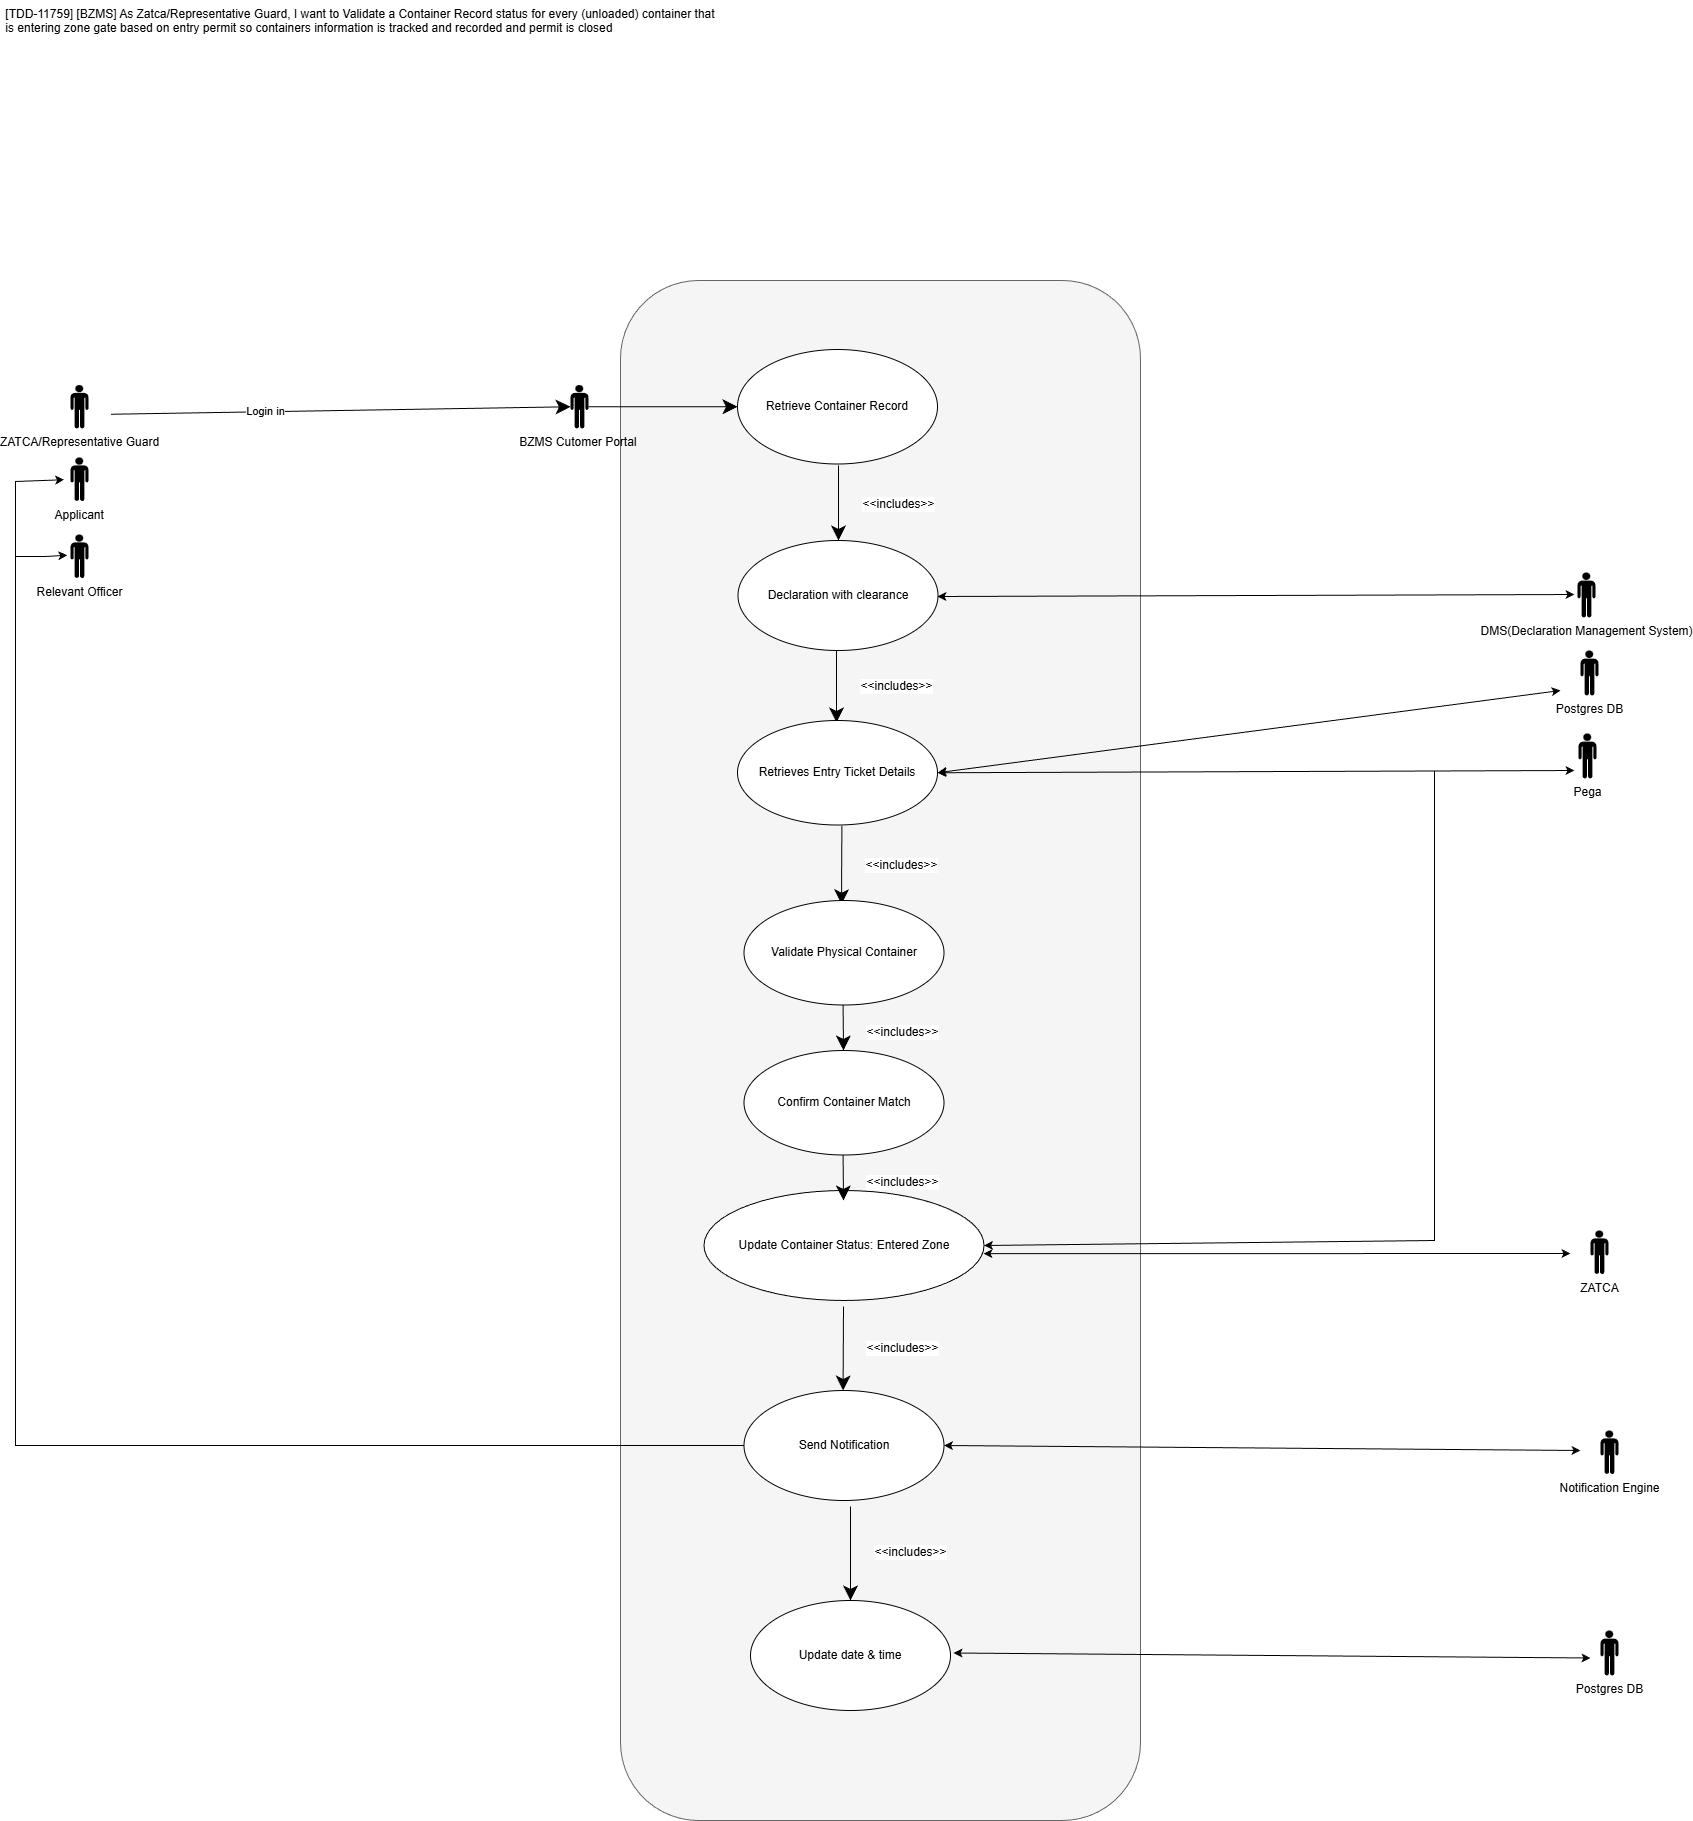

The diagram above was exported from draw.io. Its source (the exported page's mxGraphModel, read from the mxfile embedded in the PNG):
<mxGraphModel dx="1025" dy="463" grid="1" gridSize="10" guides="1" tooltips="1" connect="1" arrows="1" fold="1" page="1" pageScale="1" pageWidth="850" pageHeight="1100" math="0" shadow="0">
  <root>
    <mxCell id="0" />
    <mxCell id="1" parent="0" />
    <mxCell id="c7g3m1qx98lq3Wwg-3Nu-1" parent="1" style="rounded=1;whiteSpace=wrap;html=1;fillColor=#f5f5f5;fontColor=#333333;strokeColor=#666666;" value="" vertex="1">
      <mxGeometry height="1540" width="520" x="1030" y="530" as="geometry" />
    </mxCell>
    <mxCell id="c7g3m1qx98lq3Wwg-3Nu-3" parent="1" style="ellipse;whiteSpace=wrap;html=1;container=0;" value="Retrieve Container Record" vertex="1">
      <mxGeometry height="114.5" width="200" x="1147" y="599" as="geometry" />
    </mxCell>
    <mxCell id="c7g3m1qx98lq3Wwg-3Nu-4" parent="1" style="ellipse;whiteSpace=wrap;html=1;container=0;" value="Update Container Status: Entered Zone" vertex="1">
      <mxGeometry height="110" width="280" x="1113.5" y="1440" as="geometry" />
    </mxCell>
    <mxCell id="c7g3m1qx98lq3Wwg-3Nu-8" parent="1" style="ellipse;whiteSpace=wrap;html=1;container=0;" value="&lt;div&gt;Send Notification&lt;/div&gt;" vertex="1">
      <mxGeometry height="110" width="200" x="1153.5" y="1640" as="geometry" />
    </mxCell>
    <mxCell id="c7g3m1qx98lq3Wwg-3Nu-11" parent="1" style="shape=mxgraph.signs.people.man_1;html=1;pointerEvents=1;fillColor=#000000;strokeColor=none;verticalLabelPosition=bottom;verticalAlign=top;align=center;" value="Pega" vertex="1">
      <mxGeometry height="45" width="18" x="1988" y="983" as="geometry" />
    </mxCell>
    <mxCell id="c7g3m1qx98lq3Wwg-3Nu-17" edge="1" parent="1" style="endArrow=classic;endSize=12;html=1;rounded=0;fontSize=12;exitX=0.5;exitY=1;exitDx=0;exitDy=0;endFill=1;" value="">
      <mxGeometry relative="1" width="160" as="geometry">
        <mxPoint x="1246" y="897" as="sourcePoint" />
        <mxPoint x="1246" y="972" as="targetPoint" />
      </mxGeometry>
    </mxCell>
    <mxCell id="c7g3m1qx98lq3Wwg-3Nu-18" connectable="0" parent="c7g3m1qx98lq3Wwg-3Nu-17" style="edgeLabel;html=1;align=center;verticalAlign=middle;resizable=0;points=[];" value="&lt;span style=&quot;font-size: 12px;&quot;&gt;&amp;lt;&amp;lt;includes&amp;gt;&amp;gt;&lt;/span&gt;" vertex="1">
      <mxGeometry relative="1" x="-0.275" y="2" as="geometry">
        <mxPoint x="57" y="11" as="offset" />
      </mxGeometry>
    </mxCell>
    <mxCell id="c7g3m1qx98lq3Wwg-3Nu-19" edge="1" parent="1" source="c7g3m1qx98lq3Wwg-3Nu-65" style="endArrow=classic;endSize=12;html=1;rounded=0;fontSize=12;exitX=0.522;exitY=1.007;exitDx=0;exitDy=0;entryX=0.478;entryY=-0.03;entryDx=0;entryDy=0;endFill=1;entryPerimeter=0;exitPerimeter=0;" value="">
      <mxGeometry relative="1" width="160" as="geometry">
        <mxPoint x="1251.4" y="1079" as="sourcePoint" />
        <mxPoint x="1251" y="1153.7" as="targetPoint" />
      </mxGeometry>
    </mxCell>
    <mxCell id="c7g3m1qx98lq3Wwg-3Nu-20" connectable="0" parent="c7g3m1qx98lq3Wwg-3Nu-19" style="edgeLabel;html=1;align=center;verticalAlign=middle;resizable=0;points=[];" value="&lt;span style=&quot;font-size: 12px;&quot;&gt;&amp;lt;&amp;lt;includes&amp;gt;&amp;gt;&lt;/span&gt;" vertex="1">
      <mxGeometry relative="1" x="-0.275" y="2" as="geometry">
        <mxPoint x="57" y="11" as="offset" />
      </mxGeometry>
    </mxCell>
    <mxCell id="c7g3m1qx98lq3Wwg-3Nu-21" edge="1" parent="1" style="endArrow=classic;endSize=12;html=1;rounded=0;fontSize=12;exitX=0.5;exitY=1;exitDx=0;exitDy=0;endFill=1;" value="">
      <mxGeometry relative="1" width="160" as="geometry">
        <mxPoint x="1252.99" y="1556" as="sourcePoint" />
        <mxPoint x="1252.59" y="1640" as="targetPoint" />
      </mxGeometry>
    </mxCell>
    <mxCell id="c7g3m1qx98lq3Wwg-3Nu-22" connectable="0" parent="c7g3m1qx98lq3Wwg-3Nu-21" style="edgeLabel;html=1;align=center;verticalAlign=middle;resizable=0;points=[];" value="&lt;span style=&quot;font-size: 12px;&quot;&gt;&amp;lt;&amp;lt;includes&amp;gt;&amp;gt;&lt;/span&gt;" vertex="1">
      <mxGeometry relative="1" x="-0.275" y="2" as="geometry">
        <mxPoint x="57" y="11" as="offset" />
      </mxGeometry>
    </mxCell>
    <mxCell id="c7g3m1qx98lq3Wwg-3Nu-28" parent="1" style="text;whiteSpace=wrap;" value=" [TDD-11759] [BZMS] As Zatca/Representative Guard, I want to Validate a Container Record status for every (unloaded) container that &#10; is entering zone gate based on entry permit so containers information is tracked and recorded and permit is closed" vertex="1">
      <mxGeometry height="40" width="790" x="410" y="250" as="geometry" />
    </mxCell>
    <mxCell id="c7g3m1qx98lq3Wwg-3Nu-29" parent="1" style="shape=mxgraph.signs.people.man_1;html=1;pointerEvents=1;fillColor=#000000;strokeColor=none;verticalLabelPosition=bottom;verticalAlign=top;align=center;" value="ZATCA/Representative Guard" vertex="1">
      <mxGeometry height="43.5" width="18" x="480" y="634.5" as="geometry" />
    </mxCell>
    <mxCell id="c7g3m1qx98lq3Wwg-3Nu-30" parent="1" style="shape=mxgraph.signs.people.man_1;html=1;pointerEvents=1;fillColor=#000000;strokeColor=none;verticalLabelPosition=bottom;verticalAlign=top;align=center;" value="Relevant Officer" vertex="1">
      <mxGeometry height="43.5" width="18" x="480" y="784" as="geometry" />
    </mxCell>
    <mxCell id="c7g3m1qx98lq3Wwg-3Nu-31" edge="1" parent="1" style="endArrow=classic;endSize=12;html=1;rounded=0;fontSize=12;endFill=1;entryX=0;entryY=0.5;entryDx=0;entryDy=0;entryPerimeter=0;" target="zKFIhpgDu7wU8LM5u-HG-1" value="">
      <mxGeometry relative="1" width="160" as="geometry">
        <mxPoint x="520.5" y="663.75" as="sourcePoint" />
        <mxPoint x="1153.4999999999995" y="380" as="targetPoint" />
      </mxGeometry>
    </mxCell>
    <mxCell id="c7g3m1qx98lq3Wwg-3Nu-32" connectable="0" parent="c7g3m1qx98lq3Wwg-3Nu-31" style="edgeLabel;html=1;align=center;verticalAlign=middle;resizable=0;points=[];" value="Login in" vertex="1">
      <mxGeometry relative="1" x="-0.3237" y="1" as="geometry">
        <mxPoint x="-1" as="offset" />
      </mxGeometry>
    </mxCell>
    <mxCell id="c7g3m1qx98lq3Wwg-3Nu-33" parent="1" style="shape=mxgraph.signs.people.man_1;html=1;pointerEvents=1;fillColor=#000000;strokeColor=none;verticalLabelPosition=bottom;verticalAlign=top;align=center;" value="&amp;nbsp;Applicant&amp;nbsp;" vertex="1">
      <mxGeometry height="43.5" width="18" x="480" y="707" as="geometry" />
    </mxCell>
    <mxCell id="c7g3m1qx98lq3Wwg-3Nu-36" edge="1" parent="1" source="c7g3m1qx98lq3Wwg-3Nu-65" style="endArrow=classic;startArrow=classic;html=1;rounded=0;entryX=0;entryY=0.5;entryDx=0;entryDy=0;entryPerimeter=0;exitX=1;exitY=0.5;exitDx=0;exitDy=0;" value="">
      <mxGeometry height="50" relative="1" width="50" as="geometry">
        <mxPoint x="1346" y="1024.5" as="sourcePoint" />
        <mxPoint x="1983.9999999999995" y="1019.9999999999998" as="targetPoint" />
      </mxGeometry>
    </mxCell>
    <mxCell id="c7g3m1qx98lq3Wwg-3Nu-38" edge="1" parent="1" source="c7g3m1qx98lq3Wwg-3Nu-8" style="endArrow=classic;startArrow=classic;html=1;rounded=0;exitX=1;exitY=0.5;exitDx=0;exitDy=0;" value="">
      <mxGeometry height="50" relative="1" width="50" as="geometry">
        <mxPoint x="1375" y="1693.25" as="sourcePoint" />
        <mxPoint x="1990" y="1700" as="targetPoint" />
      </mxGeometry>
    </mxCell>
    <mxCell id="c7g3m1qx98lq3Wwg-3Nu-44" edge="1" parent="1" style="endArrow=classic;html=1;rounded=0;entryX=1;entryY=0.5;entryDx=0;entryDy=0;" target="c7g3m1qx98lq3Wwg-3Nu-4" value="">
      <mxGeometry height="50" relative="1" width="50" as="geometry">
        <Array as="points">
          <mxPoint x="1844" y="1210" />
          <mxPoint x="1844" y="1490" />
        </Array>
        <mxPoint x="1844" y="1020" as="sourcePoint" />
        <mxPoint x="1355.9999999999995" y="1788" as="targetPoint" />
      </mxGeometry>
    </mxCell>
    <mxCell id="c7g3m1qx98lq3Wwg-3Nu-47" edge="1" parent="1" source="c7g3m1qx98lq3Wwg-3Nu-8" style="endArrow=classic;html=1;rounded=0;entryX=0.1;entryY=0.2;entryDx=0;entryDy=0;entryPerimeter=0;exitX=0;exitY=0.5;exitDx=0;exitDy=0;" value="">
      <mxGeometry height="50" relative="1" width="50" as="geometry">
        <Array as="points">
          <mxPoint x="425" y="1695" />
          <mxPoint x="425" y="840" />
          <mxPoint x="425" y="806" />
          <mxPoint x="455" y="806" />
        </Array>
        <mxPoint x="950" y="1488.8888549804688" as="sourcePoint" />
        <mxPoint x="476.79999999999995" y="804.7" as="targetPoint" />
      </mxGeometry>
    </mxCell>
    <mxCell id="c7g3m1qx98lq3Wwg-3Nu-48" edge="1" parent="1" style="endArrow=classic;html=1;rounded=0;entryX=-0.353;entryY=0.373;entryDx=0;entryDy=0;entryPerimeter=0;" value="">
      <mxGeometry height="50" relative="1" width="50" as="geometry">
        <Array as="points">
          <mxPoint x="425" y="731" />
        </Array>
        <mxPoint x="425" y="809" as="sourcePoint" />
        <mxPoint x="473.64599999999973" y="729.2255000000002" as="targetPoint" />
      </mxGeometry>
    </mxCell>
    <mxCell id="c7g3m1qx98lq3Wwg-3Nu-65" parent="1" style="ellipse;whiteSpace=wrap;html=1;container=0;" value="Retrieves Entry Ticket Details" vertex="1">
      <mxGeometry height="104.5" width="200" x="1147" y="970" as="geometry" />
    </mxCell>
    <mxCell id="c7g3m1qx98lq3Wwg-3Nu-69" edge="1" parent="1" style="endArrow=classic;startArrow=classic;html=1;rounded=0;" value="">
      <mxGeometry height="50" relative="1" width="50" as="geometry">
        <mxPoint x="1393" y="1503.18" as="sourcePoint" />
        <mxPoint x="1980" y="1503" as="targetPoint" />
      </mxGeometry>
    </mxCell>
    <mxCell id="c7g3m1qx98lq3Wwg-3Nu-71" parent="1" style="ellipse;whiteSpace=wrap;html=1;container=0;" value="&lt;div&gt;Declaration with clearance&lt;/div&gt;" vertex="1">
      <mxGeometry height="110" width="200" x="1147.5" y="790" as="geometry" />
    </mxCell>
    <mxCell id="c7g3m1qx98lq3Wwg-3Nu-73" edge="1" parent="1" style="endArrow=classic;endSize=12;html=1;rounded=0;fontSize=12;exitX=0.5;exitY=1;exitDx=0;exitDy=0;endFill=1;" value="">
      <mxGeometry relative="1" width="160" as="geometry">
        <mxPoint x="1248" y="715" as="sourcePoint" />
        <mxPoint x="1248" y="790" as="targetPoint" />
      </mxGeometry>
    </mxCell>
    <mxCell id="c7g3m1qx98lq3Wwg-3Nu-74" connectable="0" parent="c7g3m1qx98lq3Wwg-3Nu-73" style="edgeLabel;html=1;align=center;verticalAlign=middle;resizable=0;points=[];" value="&lt;span style=&quot;font-size: 12px;&quot;&gt;&amp;lt;&amp;lt;includes&amp;gt;&amp;gt;&lt;/span&gt;" vertex="1">
      <mxGeometry relative="1" x="-0.275" y="2" as="geometry">
        <mxPoint x="57" y="11" as="offset" />
      </mxGeometry>
    </mxCell>
    <mxCell id="c7g3m1qx98lq3Wwg-3Nu-75" parent="1" style="shape=mxgraph.signs.people.man_1;html=1;pointerEvents=1;fillColor=#000000;strokeColor=none;verticalLabelPosition=bottom;verticalAlign=top;align=center;" value="DMS(Declaration Management System)" vertex="1">
      <mxGeometry height="45" width="18" x="1987" y="822" as="geometry" />
    </mxCell>
    <mxCell id="c7g3m1qx98lq3Wwg-3Nu-76" edge="1" parent="1" style="endArrow=classic;startArrow=classic;html=1;rounded=0;entryX=0;entryY=0.5;entryDx=0;entryDy=0;entryPerimeter=0;exitX=1;exitY=0.5;exitDx=0;exitDy=0;" value="">
      <mxGeometry height="50" relative="1" width="50" as="geometry">
        <mxPoint x="1347" y="846.0000000000002" as="sourcePoint" />
        <mxPoint x="1983.9999999999995" y="844" as="targetPoint" />
      </mxGeometry>
    </mxCell>
    <mxCell id="PEi3Pw6Fg7yJmBunAInQ-4" edge="1" parent="1" source="c7g3m1qx98lq3Wwg-3Nu-65" style="endArrow=classic;startArrow=classic;html=1;rounded=0;exitX=1;exitY=0.5;exitDx=0;exitDy=0;" value="">
      <mxGeometry height="50" relative="1" width="50" as="geometry">
        <mxPoint x="1360" y="967.0000000000002" as="sourcePoint" />
        <mxPoint x="1970" y="940" as="targetPoint" />
      </mxGeometry>
    </mxCell>
    <mxCell id="zKFIhpgDu7wU8LM5u-HG-2" edge="1" parent="1" source="zKFIhpgDu7wU8LM5u-HG-1" style="endArrow=classic;endSize=12;html=1;rounded=0;fontSize=12;endFill=1;" target="c7g3m1qx98lq3Wwg-3Nu-3" value="">
      <mxGeometry relative="1" width="160" as="geometry">
        <mxPoint x="921" y="661.12" as="sourcePoint" />
        <mxPoint x="1090" y="661.12" as="targetPoint" />
      </mxGeometry>
    </mxCell>
    <mxCell id="zKFIhpgDu7wU8LM5u-HG-1" parent="1" style="shape=mxgraph.signs.people.man_1;html=1;pointerEvents=1;fillColor=#000000;strokeColor=none;verticalLabelPosition=bottom;verticalAlign=top;align=center;" value="BZMS Cutomer Portal&amp;nbsp;" vertex="1">
      <mxGeometry height="43.5" width="18" x="980" y="634.5" as="geometry" />
    </mxCell>
    <mxCell id="pW5gVQxrng41LgDpUIgR-2" parent="1" style="ellipse;whiteSpace=wrap;html=1;container=0;" value="Validate Physical Container" vertex="1">
      <mxGeometry height="104.5" width="200" x="1153.5" y="1150" as="geometry" />
    </mxCell>
    <mxCell id="pW5gVQxrng41LgDpUIgR-3" parent="1" style="ellipse;whiteSpace=wrap;html=1;container=0;" value="Confirm Container Match" vertex="1">
      <mxGeometry height="104.5" width="200" x="1153.5" y="1300" as="geometry" />
    </mxCell>
    <mxCell id="pW5gVQxrng41LgDpUIgR-9" parent="1" style="shape=mxgraph.signs.people.man_1;html=1;pointerEvents=1;fillColor=#000000;strokeColor=none;verticalLabelPosition=bottom;verticalAlign=top;align=center;" value="ZATCA" vertex="1">
      <mxGeometry height="43.5" width="18" x="2000" y="1480" as="geometry" />
    </mxCell>
    <mxCell id="pW5gVQxrng41LgDpUIgR-10" parent="1" style="shape=mxgraph.signs.people.man_1;html=1;pointerEvents=1;fillColor=#000000;strokeColor=none;verticalLabelPosition=bottom;verticalAlign=top;align=center;" value="Notification Engine" vertex="1">
      <mxGeometry height="43.5" width="18" x="2010" y="1680" as="geometry" />
    </mxCell>
    <mxCell id="pW5gVQxrng41LgDpUIgR-12" edge="1" parent="1" style="endArrow=classic;endSize=12;html=1;rounded=0;fontSize=12;exitX=0.522;exitY=1.007;exitDx=0;exitDy=0;endFill=1;exitPerimeter=0;" value="">
      <mxGeometry relative="1" width="160" as="geometry">
        <mxPoint x="1252.59" y="1254.5" as="sourcePoint" />
        <mxPoint x="1253" y="1300" as="targetPoint" />
      </mxGeometry>
    </mxCell>
    <mxCell id="pW5gVQxrng41LgDpUIgR-13" connectable="0" parent="pW5gVQxrng41LgDpUIgR-12" style="edgeLabel;html=1;align=center;verticalAlign=middle;resizable=0;points=[];" value="&lt;span style=&quot;font-size: 12px;&quot;&gt;&amp;lt;&amp;lt;includes&amp;gt;&amp;gt;&lt;/span&gt;" vertex="1">
      <mxGeometry relative="1" x="-0.275" y="2" as="geometry">
        <mxPoint x="57" y="11" as="offset" />
      </mxGeometry>
    </mxCell>
    <mxCell id="pW5gVQxrng41LgDpUIgR-18" edge="1" parent="1" style="endArrow=classic;endSize=12;html=1;rounded=0;fontSize=12;exitX=0.522;exitY=1.007;exitDx=0;exitDy=0;endFill=1;exitPerimeter=0;" value="">
      <mxGeometry relative="1" width="160" as="geometry">
        <mxPoint x="1252.59" y="1404.5" as="sourcePoint" />
        <mxPoint x="1253" y="1450" as="targetPoint" />
      </mxGeometry>
    </mxCell>
    <mxCell id="pW5gVQxrng41LgDpUIgR-19" connectable="0" parent="pW5gVQxrng41LgDpUIgR-18" style="edgeLabel;html=1;align=center;verticalAlign=middle;resizable=0;points=[];" value="&lt;span style=&quot;font-size: 12px;&quot;&gt;&amp;lt;&amp;lt;includes&amp;gt;&amp;gt;&lt;/span&gt;" vertex="1">
      <mxGeometry relative="1" x="-0.275" y="2" as="geometry">
        <mxPoint x="57" y="11" as="offset" />
      </mxGeometry>
    </mxCell>
    <mxCell id="pW5gVQxrng41LgDpUIgR-22" parent="1" style="shape=mxgraph.signs.people.man_1;html=1;pointerEvents=1;fillColor=#000000;strokeColor=none;verticalLabelPosition=bottom;verticalAlign=top;align=center;" value="Postgres DB" vertex="1">
      <mxGeometry height="45" width="18" x="1990" y="900" as="geometry" />
    </mxCell>
    <mxCell id="pW5gVQxrng41LgDpUIgR-25" parent="1" style="ellipse;whiteSpace=wrap;html=1;container=0;" value="&lt;div&gt;Update date &amp;amp; time&lt;/div&gt;" vertex="1">
      <mxGeometry height="110" width="200" x="1160" y="1850" as="geometry" />
    </mxCell>
    <mxCell id="pW5gVQxrng41LgDpUIgR-26" edge="1" parent="1" style="endArrow=classic;endSize=12;html=1;rounded=0;fontSize=12;endFill=1;" value="">
      <mxGeometry relative="1" width="160" as="geometry">
        <mxPoint x="1260" y="1756" as="sourcePoint" />
        <mxPoint x="1260" y="1850" as="targetPoint" />
      </mxGeometry>
    </mxCell>
    <mxCell id="pW5gVQxrng41LgDpUIgR-27" connectable="0" parent="pW5gVQxrng41LgDpUIgR-26" style="edgeLabel;html=1;align=center;verticalAlign=middle;resizable=0;points=[];" value="&lt;span style=&quot;font-size: 12px;&quot;&gt;&amp;lt;&amp;lt;includes&amp;gt;&amp;gt;&lt;/span&gt;" vertex="1">
      <mxGeometry relative="1" x="-0.275" y="2" as="geometry">
        <mxPoint x="57" y="11" as="offset" />
      </mxGeometry>
    </mxCell>
    <mxCell id="pW5gVQxrng41LgDpUIgR-28" parent="1" style="shape=mxgraph.signs.people.man_1;html=1;pointerEvents=1;fillColor=#000000;strokeColor=none;verticalLabelPosition=bottom;verticalAlign=top;align=center;" value="Postgres DB" vertex="1">
      <mxGeometry height="45" width="18" x="2010" y="1880" as="geometry" />
    </mxCell>
    <mxCell id="pW5gVQxrng41LgDpUIgR-29" edge="1" parent="1" style="endArrow=classic;startArrow=classic;html=1;rounded=0;exitX=1;exitY=0.5;exitDx=0;exitDy=0;" value="">
      <mxGeometry height="50" relative="1" width="50" as="geometry">
        <mxPoint x="1363" y="1902.5" as="sourcePoint" />
        <mxPoint x="2000" y="1907.5" as="targetPoint" />
      </mxGeometry>
    </mxCell>
  </root>
</mxGraphModel>